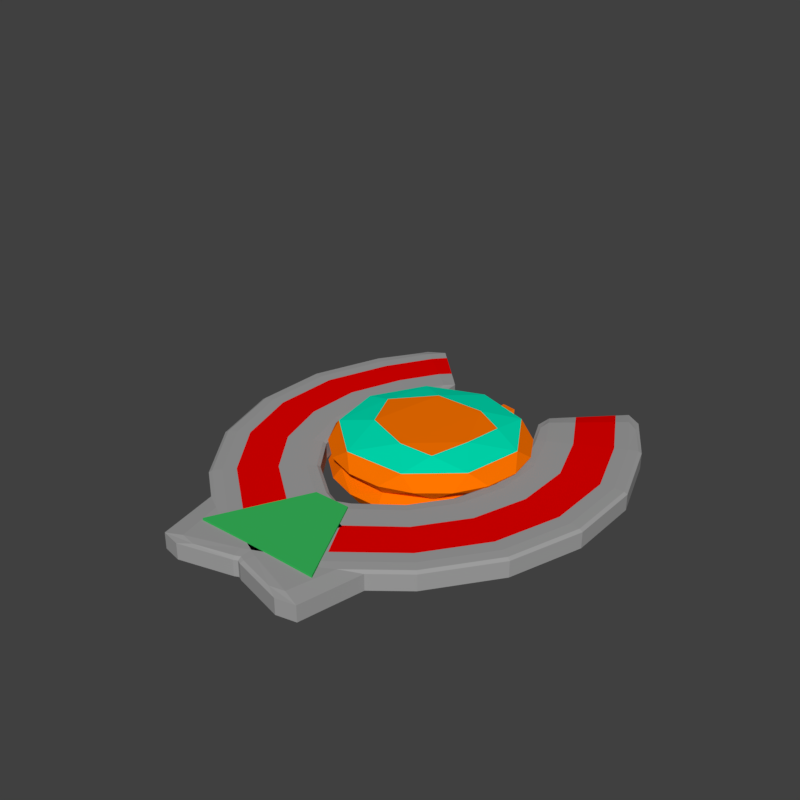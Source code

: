 # Source: Enemy3LV4.blend  (saved by Blender 2.79.0; exported with 4.5.12 LTS)
import bpy
from mathutils import Matrix  # noqa: F401  (used for matrix-valued properties, if any)

bpy.ops.wm.read_factory_settings(use_empty=True)
scene = bpy.context.scene
scene.name = 'Scene'

# ---- collections
col_collection_1 = bpy.data.collections.new('Collection 1'); scene.collection.children.link(col_collection_1)

# ---- materials (node trees are filled in below, after node groups)
mat_proteccion = bpy.data.materials.new('Proteccion')
mat_proteccion.alpha_threshold = 0.0
mat_proteccion.use_transparent_shadow = False
mat_proteccion.diffuse_color = (0.03951, 0.4869, 0.1062, 1.0)
mat_proteccion.roughness = 0.5
mat_central = bpy.data.materials.new('Central')
mat_central.alpha_threshold = 0.0
mat_central.use_transparent_shadow = False
mat_central.diffuse_color = (1.0, 0.1782, 0.0, 1.0)
mat_central.roughness = 0.5
mat_techo = bpy.data.materials.new('Techo')
mat_techo.alpha_threshold = 0.0
mat_techo.use_transparent_shadow = False
mat_techo.diffuse_color = (0.0, 0.8, 0.4863, 1.0)
mat_techo.roughness = 0.5
mat_ca_ones = bpy.data.materials.new('Cañones')
mat_ca_ones.alpha_threshold = 0.0
mat_ca_ones.use_transparent_shadow = False
mat_ca_ones.diffuse_color = (0.03506, 0.4575, 0.02491, 1.0)
mat_ca_ones.roughness = 0.5
mat_alasexterior = bpy.data.materials.new('AlasExterior')
mat_alasexterior.alpha_threshold = 0.0
mat_alasexterior.use_transparent_shadow = False
mat_alasexterior.diffuse_color = (0.3506, 0.3506, 0.3506, 1.0)
mat_alasexterior.roughness = 0.5
mat_alascolor = bpy.data.materials.new('AlasColor')
mat_alascolor.alpha_threshold = 0.0
mat_alascolor.use_transparent_shadow = False
mat_alascolor.diffuse_color = (0.8, 0.0, 0.0, 1.0)
mat_alascolor.roughness = 0.5

# ---- material node trees

# ---- world
world_world = bpy.data.worlds.new('World'); scene.world = world_world
world_world.color = (0.05088, 0.05088, 0.05088)
world_world.use_sun_shadow = False
world_world.sun_shadow_jitter_overblur = 0.0
world_world.cycles.sampling_method = 'MANUAL'

# ---- meshes
me_plane = bpy.data.meshes.new('Plane')
me_plane.from_pydata([(-0.6088, -0.4565, 5.96e-07), (0.576, -0.4565, 5.96e-07), (-0.1893, 0.3937, 0.0), (0.1565, 0.3937, 0.0), (-0.1893, 0.3937, 0.025), (-0.6088, -0.4565, 0.025), (0.576, -0.4565, 0.025), (0.1565, 0.3937, 0.025)], [], [(0, 2, 3, 1), (5, 6, 7, 4), (2, 0, 5, 4), (3, 2, 4, 7), (0, 1, 6, 5), (1, 3, 7, 6)])
me_plane.materials.append(mat_proteccion)
me_plane.use_remesh_preserve_volume = False
me_plane.use_remesh_preserve_attributes = False
me_plane.use_mirror_vertex_groups = False
me_plane.update()
me_cone = bpy.data.meshes.new('Cone')
me_cone.from_pydata([(-0.4724, -0.4118, -0.7691), (-0.4724, -0.4118, 0.7691), (3.353e-08, 0.903, -1.0), (-0.1005, 0.9869, -0.8967), (0.2419, 0.9617, -0.8935), (0.3089, 0.8486, -1.0), (0.5025, 0.8595, -0.8901), (0.6858, 0.6063, -1.0), (0.9374, 0.3354, -0.8901), (0.8893, 0.1568, -1.0), (0.8572, -0.312, -1.0), (0.9359, -0.3407, -0.8888), (0.7592, -0.6441, -0.8901), (0.5805, -0.6918, -1.0), (0.1584, -0.8983, -1.0), (-0.1782, -0.9795, -0.8901), (-0.4976, -0.8618, -0.8916), (-0.4594, -0.7957, -1.0), (-0.8572, -0.312, -1.0), (-0.9956, 0.005415, -0.8901), (-0.8679, 0.2908, -1.0), (-0.9337, 0.3456, -0.8901), (-0.5805, 0.6918, -1.0), (-0.7592, 0.6441, -0.8901), (-0.3089, 0.8486, -1.0), (-0.4931, 0.8649, -0.8901), (0.2508, 0.467, -0.6808), (0.5601, 0.3112, -0.6998), (-0.6375, 0.1124, -0.7009), (-0.2722, 0.4689, -0.6812), (0.058, -0.5277, -0.6808), (0.5208, -0.1111, -0.682), (-0.4279, -0.3315, -0.6814), (0.4038, -0.4976, -0.6998), (0.1019, 0.9867, -0.8966), (0.5678, 0.7103, -0.7591), (0.7661, 0.6358, -0.8901), (0.8986, 0.1597, -0.7597), (0.9951, 2.205e-07, -0.8916), (0.7858, -0.4515, -0.7584), (0.4931, -0.8649, -0.8901), (0.3312, -0.8469, -0.7591), (0.1675, -0.9814, -0.8901), (-0.311, -0.858, -0.7597), (-0.763, -0.6402, -0.8888), (-0.7843, -0.4528, -0.7577), (-0.9374, -0.3354, -0.8901), (-0.8994, 0.1379, -0.7597), (-0.5991, 0.6832, -0.7583), (-0.2412, 0.9618, -0.8935), (-0.0204, 0.9097, -0.7597), (3.353e-08, 0.903, -1.0), (0.1005, 0.9869, -1.103), (0.3405, 0.851, -0.9959), (0.4931, 0.8649, -1.11), (0.7592, 0.6441, -1.11), (0.8518, 0.3352, -0.9997), (0.9359, 0.3407, -1.111), (0.9951, 3.206e-07, -1.108), (0.8677, -0.2907, -0.9995), (0.7592, -0.6441, -1.11), (0.5805, -0.6918, -1.0), (0.4931, -0.8649, -1.11), (0.1584, -0.8984, -0.9997), (0.1675, -0.9814, -1.11), (-0.1728, -0.98, -1.108), (-0.4371, -0.8043, -0.9997), (-0.4931, -0.8649, -1.11), (-0.763, -0.6402, -1.111), (-0.9351, -0.3404, -1.108), (-0.782, -0.4515, -1.0), (-0.9956, -0.005417, -1.11), (-0.9122, -4.692e-07, -0.9996), (-0.7661, 0.6358, -1.11), (-0.7162, 0.5701, -0.9997), (-0.498, 0.8626, -1.111), (-0.2412, 0.9618, -1.107), (-0.3089, 0.8486, -1.0), (0.3242, 0.5615, -1.301), (-0.5203, -0.111, -1.318), (0.06404, 0.5314, -1.32), (0.6304, 0.1249, -1.3), (-0.4145, 0.3506, -1.319), (0.2227, -0.6059, -1.3), (0.4824, -0.2115, -1.32), (-0.2523, -0.4795, -1.319), (-0.09971, 0.9861, -1.102), (-0.1559, 0.8843, -1.24), (0.2412, 0.9618, -1.107), (0.3292, 0.8469, -1.242), (0.7858, 0.4515, -1.242), (0.8978, -0.0005511, -1.24), (0.9359, -0.3407, -1.111), (0.7839, -0.4547, -1.242), (0.3303, -0.8478, -1.24), (-0.1559, -0.8839, -1.24), (-0.584, -0.693, -1.242), (-0.8438, -0.3065, -1.24), (-0.8915, 0.1791, -1.241), (-0.9374, 0.3354, -1.11), (-0.5811, 0.6954, -1.242), (0.09405, 1.093, -0.9045), (8.047e-09, 1.013, -1.0), (-0.09405, 1.093, -0.9045), (0.3089, 0.9581, -1.0), (0.248, 1.066, -0.9045), (-0.248, 1.066, -0.9045), (-0.3089, 0.9581, -1.0), (-0.09405, 1.093, -1.096), (8.047e-09, 1.013, -1.0), (0.09405, 1.093, -1.096), (0.248, 1.066, -1.096), (0.3089, 0.9581, -1.0), (-0.3089, 0.9581, -1.0), (-0.248, 1.066, -1.096)], [], [(2, 3, 34), (4, 6, 5), (6, 36, 7), (36, 8, 7), (8, 38, 9), (38, 11, 10), (12, 10, 11), (12, 40, 13), (40, 42, 14), (15, 14, 42), (15, 16, 17), (16, 44, 17), (46, 18, 44), (19, 18, 46), (21, 20, 19), (23, 20, 21), (25, 22, 23), (49, 24, 25), (35, 6, 4, 50), (31, 27, 26), (33, 31, 30), (28, 32, 29), (3, 50, 34), (6, 35, 36), (8, 37, 38), (11, 39, 12), (40, 41, 42), (15, 43, 16), (44, 45, 46), (19, 47, 21), (23, 48, 25), (51, 52, 86), (88, 53, 54), (54, 53, 55), (55, 56, 57), (57, 56, 58), (58, 59, 92), (60, 92, 59), (60, 61, 62), (62, 63, 64), (65, 64, 63), (65, 66, 67), (67, 66, 68), (69, 68, 70), (71, 69, 72), (99, 71, 72), (73, 99, 74), (75, 73, 74), (76, 75, 77), (81, 84, 80, 78), (54, 89, 88), (57, 90, 55), (93, 92, 60), (94, 62, 64), (68, 96, 67), (99, 98, 71), (75, 100, 73), (6, 7, 5), (8, 9, 7), (12, 13, 10), (15, 17, 14), (19, 20, 18), (23, 22, 20), (25, 24, 22), (35, 26, 27), (37, 27, 31), (39, 31, 33), (41, 33, 30), (43, 30, 32), (56, 55, 53), (59, 58, 56), (61, 60, 59), (66, 65, 63), (70, 68, 66), (74, 99, 72), (77, 75, 74), (88, 89, 52), (90, 81, 78), (98, 82, 79), (77, 74, 72, 70, 66, 63, 61, 59, 56, 53, 51), (31, 26, 29, 32, 30), (37, 8, 36, 35), (37, 39, 11, 38), (41, 40, 12, 39), (43, 15, 42, 41), (43, 45, 44, 16), (47, 19, 46, 45), (48, 23, 21, 47), (50, 49, 25, 48), (80, 84, 85, 79, 82), (87, 86, 52, 89), (85, 84, 83), (89, 54, 55, 90), (57, 58, 91, 90), (91, 58, 92, 93), (60, 62, 94, 93), (64, 65, 95, 94), (95, 65, 67, 96), (68, 69, 97, 96), (97, 69, 71, 98), (98, 99, 73, 100), (75, 76, 87, 100), (113, 77, 51, 109), (102, 2, 34, 101), (38, 10, 9), (40, 14, 13), (44, 18, 17), (45, 32, 28, 47), (50, 4, 34), (50, 3, 49), (29, 26, 50), (35, 50, 26), (37, 35, 27), (39, 37, 31), (41, 39, 33), (43, 41, 30), (45, 43, 32), (28, 29, 48, 47), (107, 102, 2, 24), (29, 50, 48), (106, 49, 3, 103), (61, 63, 62), (70, 72, 69), (80, 87, 89, 78), (76, 86, 87), (84, 81, 91, 93), (89, 90, 78), (90, 91, 81), (83, 84, 93, 94), (95, 85, 83, 94), (79, 85, 96, 97), (95, 96, 85), (80, 82, 100, 87), (97, 98, 79), (98, 100, 82), (104, 102, 101, 105), (17, 18, 20, 22, 24, 2, 5, 7, 9, 10, 13, 14), (107, 106, 103, 102), (110, 109, 112, 111), (108, 114, 113, 109), (107, 24, 49, 106), (113, 114, 76, 77), (102, 103, 3, 2), (114, 108, 86, 76), (109, 51, 86, 108), (109, 110, 52, 51), (105, 101, 34, 4), (104, 105, 4, 5), (104, 5, 2, 102), (112, 109, 51, 53), (111, 88, 52, 110), (112, 53, 88, 111)])
me_cone.polygons.foreach_set('material_index', [0, 0, 0, 0, 0, 0, 0, 0, 0, 0, 0, 0, 0, 0, 0, 0, 0, 0, 0, 0, 0, 0, 0, 0, 0, 0, 0, 0, 0, 0, 0, 0, 0, 0, 0, 0, 0, 0, 0, 0, 0, 0, 0, 0, 0, 0, 0, 0, 0, 0, 0, 0, 0, 0, 0, 0, 0, 0, 0, 0, 0, 0, 0, 0, 1, 1, 1, 1, 1, 0, 0, 0, 0, 0, 0, 0, 0, 1, 1, 0, 0, 0, 0, 0, 0, 0, 0, 0, 0, 0, 0, 0, 0, 0, 0, 0, 0, 0, 0, 0, 0, 0, 0, 0, 0, 0, 0, 1, 0, 0, 1, 1, 1, 1, 1, 1, 1, 1, 0, 1, 0, 0, 0, 1, 0, 1, 1, 1, 1, 1, 1, 1, 1, 1, 1, 2, 0, 2, 2, 2, 0, 0, 0, 0, 0, 0, 0, 0, 0, 0, 0, 0])
me_cone.materials.append(mat_central)
me_cone.materials.append(mat_techo)
me_cone.materials.append(mat_ca_ones)
me_cone.use_remesh_preserve_volume = False
me_cone.use_remesh_preserve_attributes = False
me_cone.use_mirror_vertex_groups = False
me_cone.update()
me_cube_001 = bpy.data.meshes.new('Cube.001')
me_cube_001.from_pydata([(1.356, 1.233, 0.75), (2.155, 1.658, 0.75), (-0.0772, -0.003804, 0.75), (-1.728, 0.2685, 0.75), (-0.1559, 0.04595, -1.0), (-0.6284, 0.3444, 1.0), (-0.3134, 0.1454, 1.0), (2.838, 0.8565, 1.0), (1.898, 0.8853, 1.0), (-0.4709, 0.2449, -1.0), (2.368, 0.8709, -1.0), (3.309, 0.8421, -1.0), (-1.728, 0.2685, -0.25), (-1.524, 0.06166, -0.25), (-1.524, 0.06166, 0.75), (-0.0772, -0.003804, -0.25), (3.544, 0.8349, -0.25), (3.544, 0.8349, 0.75), (2.155, 1.658, -0.25), (1.448, 1.509, -0.25), (1.448, 1.509, 0.75), (1.356, 1.233, -0.25), (0.9476, 0.5918, -0.25), (0.9476, 0.5918, 0.75), (0.9476, 0.5918, 0.25), (-0.7072, 0.3942, 0.25), (-0.7072, 0.3942, 0.75), (0.9476, 0.5918, -0.75), (-0.7072, 0.3942, -0.75), (-0.7072, 0.3942, -0.25), (1.356, 1.233, -0.75), (1.663, 0.8924, -0.75), (1.663, 0.8924, -0.25), (1.448, 1.509, 0.25), (1.095, 1.434, 0.25), (1.095, 1.434, 0.75), (1.448, 1.509, -0.75), (1.095, 1.434, -0.75), (1.095, 1.434, -0.25), (2.155, 1.658, -0.75), (1.802, 1.584, -0.75), (1.802, 1.584, -0.25), (3.544, 0.8349, 0.25), (3.049, 1.419, 0.25), (3.049, 1.419, 0.75), (3.544, 0.8349, -0.75), (3.049, 1.419, -0.75), (3.049, 1.419, -0.25), (-0.0772, -0.003804, -0.75), (2.27, 0.3068, -0.75), (2.27, 0.3068, -0.25), (-1.524, 0.06166, 0.25), (-1.423, -0.04178, 0.25), (-1.423, -0.04178, 0.75), (-1.524, 0.06166, -0.75), (-1.423, -0.04178, -0.75), (-1.423, -0.04178, -0.25), (-1.728, 0.2685, -0.75), (-1.626, 0.1651, -0.75), (-1.626, 0.1651, -0.25), (2.838, 0.8565, -1.0), (2.414, 1.349, -1.0), (2.837, 1.396, -1.0), (1.898, 0.8853, -1.0), (1.568, 1.256, -1.0), (1.991, 1.303, -1.0), (-0.6284, 0.3444, -1.0), (1.113, 0.5562, -1.0), (1.443, 0.4849, -1.0), (2.368, 0.8709, 1.0), (1.991, 1.303, 1.0), (1.568, 1.256, 1.0), (3.309, 0.8421, 1.0), (2.837, 1.396, 1.0), (2.414, 1.349, 1.0), (-0.1559, 0.04595, 1.0), (2.105, 0.3424, 1.0), (1.774, 0.4137, 1.0), (-0.4709, 0.2449, 1.0), (1.443, 0.4849, 1.0), (1.113, 0.5562, 1.0), (-0.3134, 0.1454, -1.0), (1.774, 0.4137, -1.0), (2.105, 0.3424, -1.0), (-1.728, 0.2685, 0.25), (-1.626, 0.1651, 0.25), (-1.626, 0.1651, 0.75), (-0.0772, -0.003804, 0.25), (2.27, 0.3068, 0.25), (2.27, 0.3068, 0.75), (2.155, 1.658, 0.25), (1.802, 1.584, 0.25), (1.802, 1.584, 0.75), (1.356, 1.233, 0.25), (1.663, 0.8924, 0.25), (1.663, 0.8924, 0.75), (-0.6875, 0.3817, -0.9375), (-1.498, 0.3258, 0.75), (1.409, 1.239, 0.9375), (1.072, 1.365, -0.75), (1.213, 1.39, -0.9375), (2.326, 1.593, 0.9375), (2.467, 1.617, -0.75), (2.996, 1.413, -0.9375), (-0.09689, 0.008634, 0.9375), (-1.061, -0.05814, -0.75), (-1.106, -0.01985, -0.9375), (-1.453, 0.2875, 0.9375), (1.722, 0.8906, -0.9375), (-1.498, 0.3258, -0.25), (0.9889, 0.5829, 0.9375), (1.072, 1.365, 0.25), (1.955, 1.525, -0.9375), (1.584, 1.457, 0.9375), (2.467, 1.617, 0.25), (2.229, 0.3157, -0.9375), (3.485, 0.8367, 0.9375), (-1.061, -0.05814, 0.25), (-1.337, 0.1851, -0.9375), (-1.222, 0.0826, 0.9375), (-0.3922, 0.1952, 1.0), (2.603, 0.8637, 1.0), (2.903, 0.5717, 1.0), (2.054, 0.6615, 1.0), (-0.3922, 0.1952, -1.0), (2.603, 0.8637, -1.0), (1.63, 0.7064, -1.0), (2.478, 0.6166, -1.0), (-1.728, 0.2685, 5.215e-08), (-1.524, 0.06166, 0.0), (-1.575, 0.1134, -0.75), (-1.575, 0.1134, 0.25), (-0.0772, -0.003804, 1.49e-08), (3.544, 0.8349, 3.353e-08), (3.115, 0.5493, -0.75), (3.115, 0.5493, 0.25), (2.155, 1.658, -3.353e-08), (1.448, 1.509, 7.451e-09), (1.625, 1.546, -0.75), (1.625, 1.546, 0.25), (1.356, 1.233, 8.196e-08), (0.9476, 0.5918, -7.451e-08), (1.418, 0.7288, -0.75), (1.418, 0.7288, 0.25), (0.9889, 0.5829, -0.9375), (-1.498, 0.3258, 0.25), (1.722, 0.8906, 0.9375), (1.072, 1.365, -0.25), (1.584, 1.457, -0.9375), (1.955, 1.525, 0.9375), (2.467, 1.617, -0.25), (3.485, 0.8367, -0.9375), (2.229, 0.3157, 0.9375), (-1.061, -0.05814, -0.25), (-1.222, 0.0826, -0.9375), (-1.337, 0.1851, 0.9375), (1.409, 1.239, -0.9375), (-1.498, 0.3258, -0.75), (-0.6875, 0.3817, 0.9375), (1.072, 1.365, 0.75), (2.326, 1.593, -0.9375), (1.213, 1.39, 0.9375), (2.467, 1.617, 0.75), (-0.09689, 0.008634, -0.9375), (2.996, 1.413, 0.9375), (-1.061, -0.05814, 0.75), (-1.453, 0.2875, -0.9375), (-1.106, -0.01985, 0.9375), (1.609, 0.4493, 1.0), (2.203, 1.326, 1.0), (2.478, 0.6166, 1.0), (1.63, 0.7064, 1.0), (1.609, 0.4493, -1.0), (2.203, 1.326, -1.0), (2.054, 0.6615, -1.0), (2.903, 0.5717, -1.0), (-1.626, 0.1651, 0.0), (-1.423, -0.04178, 2.235e-08), (-1.575, 0.1134, -0.25), (-1.575, 0.1134, 0.75), (2.27, 0.3068, -3.725e-08), (3.049, 1.419, 5.96e-08), (3.115, 0.5493, -0.25), (3.115, 0.5493, 0.75), (1.802, 1.584, -2.98e-08), (1.095, 1.434, 7.451e-09), (1.625, 1.546, -0.25), (1.625, 1.546, 0.75), (1.663, 0.8924, 5.588e-08), (-0.7072, 0.3942, 1.118e-08), (1.418, 0.7288, -0.25), (1.418, 0.7288, 0.75), (0.9476, 0.5918, 0.5), (-0.7072, 0.3942, 0.5), (0.2423, 0.4806, 0.25), (0.2423, 0.4806, 0.75), (0.9476, 0.5918, -0.5), (-0.7072, 0.3942, -0.5), (0.2423, 0.4806, -0.75), (0.2423, 0.4806, -0.25), (1.356, 1.233, -0.5), (1.663, 0.8924, -0.5), (1.652, 1.066, -0.75), (1.652, 1.066, -0.25), (1.448, 1.509, 0.5), (1.095, 1.434, 0.5), (1.271, 1.472, 0.25), (1.271, 1.472, 0.75), (1.448, 1.509, -0.5), (1.095, 1.434, -0.5), (1.271, 1.472, -0.75), (1.271, 1.472, -0.25), (2.155, 1.658, -0.5), (1.802, 1.584, -0.5), (1.979, 1.621, -0.75), (1.979, 1.621, -0.25), (3.544, 0.8349, 0.5), (3.049, 1.419, 0.5), (3.531, 1.134, 0.25), (3.531, 1.134, 0.75), (3.544, 0.8349, -0.5), (3.049, 1.419, -0.5), (3.531, 1.134, -0.75), (3.531, 1.134, -0.25), (-0.0772, -0.003804, -0.5), (2.27, 0.3068, -0.5), (1.157, 0.1187, -0.75), (1.157, 0.1187, -0.25), (-1.524, 0.06166, 0.5), (-1.423, -0.04178, 0.5), (-1.474, 0.009938, 0.25), (-1.474, 0.009938, 0.75), (-1.524, 0.06166, -0.5), (-1.423, -0.04178, -0.5), (-1.474, 0.009938, -0.75), (-1.474, 0.009938, -0.25), (-1.728, 0.2685, -0.5), (-1.626, 0.1651, -0.5), (-1.677, 0.2168, -0.75), (-1.677, 0.2168, -0.25), (3.074, 0.8493, -1.0), (2.626, 1.372, -1.0), (2.826, 1.109, -1.0), (3.296, 1.126, -1.0), (2.133, 0.8781, -1.0), (1.78, 1.28, -1.0), (1.887, 1.075, -1.0), (2.357, 1.092, -1.0), (-0.5497, 0.2947, -1.0), (1.278, 0.5206, -1.0), (0.3567, 0.4353, -1.0), (0.5853, 0.3449, -1.0), (2.133, 0.8781, 1.0), (1.78, 1.28, 1.0), (2.357, 1.092, 1.0), (1.887, 1.075, 1.0), (3.074, 0.8493, 1.0), (2.626, 1.372, 1.0), (3.296, 1.126, 1.0), (2.826, 1.109, 1.0), (-0.2347, 0.09569, 1.0), (1.939, 0.3781, 1.0), (1.043, 0.1639, 1.0), (0.8139, 0.2544, 1.0), (-0.5497, 0.2947, 1.0), (1.278, 0.5206, 1.0), (0.5853, 0.3449, 1.0), (0.3567, 0.4353, 1.0), (-0.2347, 0.09569, -1.0), (1.939, 0.3781, -1.0), (0.8139, 0.2544, -1.0), (1.043, 0.1639, -1.0), (-1.728, 0.2685, 0.5), (-1.626, 0.1651, 0.5), (-1.677, 0.2168, 0.25), (-1.677, 0.2168, 0.75), (-0.0772, -0.003804, 0.5), (2.27, 0.3068, 0.5), (1.157, 0.1187, 0.25), (1.157, 0.1187, 0.75), (2.155, 1.658, 0.5), (1.802, 1.584, 0.5), (1.979, 1.621, 0.25), (1.979, 1.621, 0.75), (1.356, 1.233, 0.5), (1.663, 0.8924, 0.5), (1.652, 1.066, 0.25), (1.652, 1.066, 0.75), (-1.277, 0.3303, -0.8889), (-1.277, 0.3303, 0.8889), (1.195, 1.339, -0.8889), (1.195, 1.339, 0.8889), (-0.8221, -0.03087, -0.8889), (-0.8221, -0.03087, 0.8889), (2.568, 1.558, -0.8889), (2.568, 1.558, 0.8889), (1.471, 0.7232, -0.9375), (-1.498, 0.3258, 6.24e-08), (1.471, 0.7232, 0.9375), (1.072, 1.365, 1.816e-08), (1.769, 1.491, -0.9375), (1.769, 1.491, 0.9375), (2.467, 1.617, -1.863e-09), (3.062, 0.5549, -0.9375), (3.062, 0.5549, 0.9375), (-1.061, -0.05814, 3.679e-08), (-1.28, 0.1338, -0.9375), (-1.28, 0.1338, 0.9375), (2.266, 0.639, 1.0), (2.266, 0.639, -1.0), (-1.575, 0.1134, 0.0), (3.115, 0.5493, -2.608e-08), (1.625, 1.546, -1.304e-08), (1.418, 0.7288, -4.284e-08), (0.2709, 0.4693, -0.9375), (-1.498, 0.3258, 0.5), (1.711, 1.068, 0.9375), (1.072, 1.365, -0.5), (1.398, 1.424, -0.9375), (2.14, 1.559, 0.9375), (2.467, 1.617, -0.5), (3.472, 1.132, -0.9375), (1.128, 0.13, 0.9375), (-1.061, -0.05814, -0.5), (-1.164, 0.03138, -0.9375), (-1.395, 0.2363, 0.9375), (1.711, 1.068, -0.9375), (-1.498, 0.3258, -0.5), (0.2709, 0.4693, 0.9375), (1.072, 1.365, 0.5), (2.14, 1.559, -0.9375), (1.398, 1.424, 0.9375), (2.467, 1.617, 0.5), (1.128, 0.13, -0.9375), (3.472, 1.132, 0.9375), (-1.061, -0.05814, 0.5), (-1.395, 0.2363, -0.9375), (-1.164, 0.03138, 0.9375), (0.6996, 0.2996, 1.0), (2.592, 1.1, 1.0), (2.69, 0.5942, 1.0), (1.842, 0.6839, 1.0), (0.6996, 0.2996, -1.0), (2.592, 1.1, -1.0), (1.842, 0.6839, -1.0), (2.69, 0.5942, -1.0), (-1.677, 0.2168, 2.235e-08), (-1.474, 0.009938, 1.49e-08), (-1.575, 0.1134, -0.5), (-1.575, 0.1134, 0.5), (1.157, 0.1187, -2.235e-08), (3.531, 1.134, 8.196e-08), (3.115, 0.5493, -0.5), (3.115, 0.5493, 0.5), (1.979, 1.621, -3.446e-08), (1.271, 1.472, 1.676e-08), (1.625, 1.546, -0.5), (1.625, 1.546, 0.5), (1.652, 1.066, 1.229e-07), (0.2423, 0.4806, -5.495e-08), (1.418, 0.7288, -0.5), (1.418, 0.7288, 0.5), (0.2423, 0.4806, 0.5), (0.2423, 0.4806, -0.5), (1.652, 1.066, -0.5), (1.271, 1.472, 0.5), (1.271, 1.472, -0.5), (1.979, 1.621, -0.5), (3.531, 1.134, 0.5), (3.531, 1.134, -0.5), (1.157, 0.1187, -0.5), (-1.474, 0.009938, 0.5), (-1.474, 0.009938, -0.5), (-1.677, 0.2168, -0.5), (3.061, 1.117, -1.0), (2.122, 1.083, -1.0), (0.471, 0.3901, -1.0), (2.122, 1.083, 1.0), (3.061, 1.117, 1.0), (0.9282, 0.2092, 1.0), (0.471, 0.3901, 1.0), (0.9282, 0.2092, -1.0), (-1.677, 0.2168, 0.5), (1.157, 0.1187, 0.5), (1.979, 1.621, 0.5), (1.652, 1.066, 0.5), (-1.356, 1.233, 0.75), (-2.155, 1.658, 0.75), (0.0772, -0.003804, 0.75), (1.728, 0.2685, 0.75), (0.1559, 0.04595, -1.0), (0.6284, 0.3444, 1.0), (0.3134, 0.1454, 1.0), (-2.838, 0.8565, 1.0), (-1.898, 0.8853, 1.0), (0.4709, 0.2449, -1.0), (-2.368, 0.8709, -1.0), (-3.309, 0.8421, -1.0), (1.728, 0.2685, -0.25), (1.524, 0.06166, -0.25), (1.524, 0.06166, 0.75), (0.0772, -0.003804, -0.25), (-3.544, 0.8349, -0.25), (-3.544, 0.8349, 0.75), (-2.155, 1.658, -0.25), (-1.448, 1.509, -0.25), (-1.448, 1.509, 0.75), (-1.356, 1.233, -0.25), (-0.9476, 0.5918, -0.25), (-0.9476, 0.5918, 0.75), (-0.9476, 0.5918, 0.25), (0.7072, 0.3942, 0.25), (0.7072, 0.3942, 0.75), (-0.9476, 0.5918, -0.75), (0.7072, 0.3942, -0.75), (0.7072, 0.3942, -0.25), (-1.356, 1.233, -0.75), (-1.663, 0.8924, -0.75), (-1.663, 0.8924, -0.25), (-1.448, 1.509, 0.25), (-1.095, 1.434, 0.25), (-1.095, 1.434, 0.75), (-1.448, 1.509, -0.75), (-1.095, 1.434, -0.75), (-1.095, 1.434, -0.25), (-2.155, 1.658, -0.75), (-1.802, 1.584, -0.75), (-1.802, 1.584, -0.25), (-3.544, 0.8349, 0.25), (-3.049, 1.419, 0.25), (-3.049, 1.419, 0.75), (-3.544, 0.8349, -0.75), (-3.049, 1.419, -0.75), (-3.049, 1.419, -0.25), (0.0772, -0.003804, -0.75), (-2.27, 0.3068, -0.75), (-2.27, 0.3068, -0.25), (1.524, 0.06166, 0.25), (1.423, -0.04178, 0.25), (1.423, -0.04178, 0.75), (1.524, 0.06166, -0.75), (1.423, -0.04178, -0.75), (1.423, -0.04178, -0.25), (1.728, 0.2685, -0.75), (1.626, 0.1651, -0.75), (1.626, 0.1651, -0.25), (-2.838, 0.8565, -1.0), (-2.414, 1.349, -1.0), (-2.837, 1.396, -1.0), (-1.898, 0.8853, -1.0), (-1.568, 1.256, -1.0), (-1.991, 1.303, -1.0), (0.6284, 0.3444, -1.0), (-1.113, 0.5562, -1.0), (-1.443, 0.4849, -1.0), (-2.368, 0.8709, 1.0), (-1.991, 1.303, 1.0), (-1.568, 1.256, 1.0), (-3.309, 0.8421, 1.0), (-2.837, 1.396, 1.0), (-2.414, 1.349, 1.0), (0.1559, 0.04595, 1.0), (-2.105, 0.3424, 1.0), (-1.774, 0.4137, 1.0), (0.4709, 0.2449, 1.0), (-1.443, 0.4849, 1.0), (-1.113, 0.5562, 1.0), (0.3134, 0.1454, -1.0), (-1.774, 0.4137, -1.0), (-2.105, 0.3424, -1.0), (1.728, 0.2685, 0.25), (1.626, 0.1651, 0.25), (1.626, 0.1651, 0.75), (0.0772, -0.003804, 0.25), (-2.27, 0.3068, 0.25), (-2.27, 0.3068, 0.75), (-2.155, 1.658, 0.25), (-1.802, 1.584, 0.25), (-1.802, 1.584, 0.75), (-1.356, 1.233, 0.25), (-1.663, 0.8924, 0.25), (-1.663, 0.8924, 0.75), (0.6875, 0.3817, -0.9375), (1.498, 0.3258, 0.75), (-1.409, 1.239, 0.9375), (-1.072, 1.365, -0.75), (-1.213, 1.39, -0.9375), (-2.326, 1.593, 0.9375), (-2.467, 1.617, -0.75), (-2.996, 1.413, -0.9375), (0.09689, 0.008634, 0.9375), (1.061, -0.05814, -0.75), (1.106, -0.01985, -0.9375), (1.453, 0.2875, 0.9375), (-1.722, 0.8906, -0.9375), (1.498, 0.3258, -0.25), (-0.9889, 0.5829, 0.9375), (-1.072, 1.365, 0.25), (-1.955, 1.525, -0.9375), (-1.584, 1.457, 0.9375), (-2.467, 1.617, 0.25), (-2.229, 0.3157, -0.9375), (-3.485, 0.8367, 0.9375), (1.061, -0.05814, 0.25), (1.337, 0.1851, -0.9375), (1.222, 0.0826, 0.9375), (0.3922, 0.1952, 1.0), (-2.603, 0.8637, 1.0), (-2.903, 0.5717, 1.0), (-2.054, 0.6615, 1.0), (0.3922, 0.1952, -1.0), (-2.603, 0.8637, -1.0), (-1.63, 0.7064, -1.0), (-2.478, 0.6166, -1.0), (1.728, 0.2685, 5.215e-08), (1.524, 0.06166, 0.0), (1.575, 0.1134, -0.75), (1.575, 0.1134, 0.25), (0.0772, -0.003804, 1.49e-08), (-3.544, 0.8349, 3.353e-08), (-3.115, 0.5493, -0.75), (-3.115, 0.5493, 0.25), (-2.155, 1.658, -3.353e-08), (-1.448, 1.509, 7.451e-09), (-1.625, 1.546, -0.75), (-1.625, 1.546, 0.25), (-1.356, 1.233, 8.196e-08), (-0.9476, 0.5918, -7.451e-08), (-1.418, 0.7288, -0.75), (-1.418, 0.7288, 0.25), (-0.9889, 0.5829, -0.9375), (1.498, 0.3258, 0.25), (-1.722, 0.8906, 0.9375), (-1.072, 1.365, -0.25), (-1.584, 1.457, -0.9375), (-1.955, 1.525, 0.9375), (-2.467, 1.617, -0.25), (-3.485, 0.8367, -0.9375), (-2.229, 0.3157, 0.9375), (1.061, -0.05814, -0.25), (1.222, 0.0826, -0.9375), (1.337, 0.1851, 0.9375), (-1.409, 1.239, -0.9375), (1.498, 0.3258, -0.75), (0.6875, 0.3817, 0.9375), (-1.072, 1.365, 0.75), (-2.326, 1.593, -0.9375), (-1.213, 1.39, 0.9375), (-2.467, 1.617, 0.75), (0.09689, 0.008634, -0.9375), (-2.996, 1.413, 0.9375), (1.061, -0.05814, 0.75), (1.453, 0.2875, -0.9375), (1.106, -0.01985, 0.9375), (-1.609, 0.4493, 1.0), (-2.203, 1.326, 1.0), (-2.478, 0.6166, 1.0), (-1.63, 0.7064, 1.0), (-1.609, 0.4493, -1.0), (-2.203, 1.326, -1.0), (-2.054, 0.6615, -1.0), (-2.903, 0.5717, -1.0), (1.626, 0.1651, 0.0), (1.423, -0.04178, 2.235e-08), (1.575, 0.1134, -0.25), (1.575, 0.1134, 0.75), (-2.27, 0.3068, -3.725e-08), (-3.049, 1.419, 5.96e-08), (-3.115, 0.5493, -0.25), (-3.115, 0.5493, 0.75), (-1.802, 1.584, -2.98e-08), (-1.095, 1.434, 7.451e-09), (-1.625, 1.546, -0.25), (-1.625, 1.546, 0.75), (-1.663, 0.8924, 5.588e-08), (0.7072, 0.3942, 1.118e-08), (-1.418, 0.7288, -0.25), (-1.418, 0.7288, 0.75), (-0.9476, 0.5918, 0.5), (0.7072, 0.3942, 0.5), (-0.2423, 0.4806, 0.25), (-0.2423, 0.4806, 0.75), (-0.9476, 0.5918, -0.5), (0.7072, 0.3942, -0.5), (-0.2423, 0.4806, -0.75), (-0.2423, 0.4806, -0.25), (-1.356, 1.233, -0.5), (-1.663, 0.8924, -0.5), (-1.652, 1.066, -0.75), (-1.652, 1.066, -0.25), (-1.448, 1.509, 0.5), (-1.095, 1.434, 0.5), (-1.271, 1.472, 0.25), (-1.271, 1.472, 0.75), (-1.448, 1.509, -0.5), (-1.095, 1.434, -0.5), (-1.271, 1.472, -0.75), (-1.271, 1.472, -0.25), (-2.155, 1.658, -0.5), (-1.802, 1.584, -0.5), (-1.979, 1.621, -0.75), (-1.979, 1.621, -0.25), (-3.544, 0.8349, 0.5), (-3.049, 1.419, 0.5), (-3.531, 1.134, 0.25), (-3.531, 1.134, 0.75), (-3.544, 0.8349, -0.5), (-3.049, 1.419, -0.5), (-3.531, 1.134, -0.75), (-3.531, 1.134, -0.25), (0.0772, -0.003804, -0.5), (-2.27, 0.3068, -0.5), (-1.157, 0.1187, -0.75), (-1.157, 0.1187, -0.25), (1.524, 0.06166, 0.5), (1.423, -0.04178, 0.5), (1.474, 0.009938, 0.25), (1.474, 0.009938, 0.75), (1.524, 0.06166, -0.5), (1.423, -0.04178, -0.5), (1.474, 0.009938, -0.75), (1.474, 0.009938, -0.25), (1.728, 0.2685, -0.5), (1.626, 0.1651, -0.5), (1.677, 0.2168, -0.75), (1.677, 0.2168, -0.25), (-3.074, 0.8493, -1.0), (-2.626, 1.372, -1.0), (-2.826, 1.109, -1.0), (-3.296, 1.126, -1.0), (-2.133, 0.8781, -1.0), (-1.78, 1.28, -1.0), (-1.887, 1.075, -1.0), (-2.357, 1.092, -1.0), (0.5497, 0.2947, -1.0), (-1.278, 0.5206, -1.0), (-0.3567, 0.4353, -1.0), (-0.5853, 0.3449, -1.0), (-2.133, 0.8781, 1.0), (-1.78, 1.28, 1.0), (-2.357, 1.092, 1.0), (-1.887, 1.075, 1.0), (-3.074, 0.8493, 1.0), (-2.626, 1.372, 1.0), (-3.296, 1.126, 1.0), (-2.826, 1.109, 1.0), (0.2347, 0.09569, 1.0), (-1.939, 0.3781, 1.0), (-1.043, 0.1639, 1.0), (-0.8139, 0.2544, 1.0), (0.5497, 0.2947, 1.0), (-1.278, 0.5206, 1.0), (-0.5853, 0.3449, 1.0), (-0.3567, 0.4353, 1.0), (0.2347, 0.09569, -1.0), (-1.939, 0.3781, -1.0), (-0.8139, 0.2544, -1.0), (-1.043, 0.1639, -1.0), (1.728, 0.2685, 0.5), (1.626, 0.1651, 0.5), (1.677, 0.2168, 0.25), (1.677, 0.2168, 0.75), (0.0772, -0.003804, 0.5), (-2.27, 0.3068, 0.5), (-1.157, 0.1187, 0.25), (-1.157, 0.1187, 0.75), (-2.155, 1.658, 0.5), (-1.802, 1.584, 0.5), (-1.979, 1.621, 0.25), (-1.979, 1.621, 0.75), (-1.356, 1.233, 0.5), (-1.663, 0.8924, 0.5), (-1.652, 1.066, 0.25), (-1.652, 1.066, 0.75), (1.277, 0.3303, -0.8889), (1.277, 0.3303, 0.8889), (-1.195, 1.339, -0.8889), (-1.195, 1.339, 0.8889), (0.8221, -0.03087, -0.8889), (0.8221, -0.03087, 0.8889), (-2.568, 1.558, -0.8889), (-2.568, 1.558, 0.8889), (-1.471, 0.7232, -0.9375), (1.498, 0.3258, 6.24e-08), (-1.471, 0.7232, 0.9375), (-1.072, 1.365, 1.816e-08), (-1.769, 1.491, -0.9375), (-1.769, 1.491, 0.9375), (-2.467, 1.617, -1.863e-09), (-3.062, 0.5549, -0.9375), (-3.062, 0.5549, 0.9375), (1.061, -0.05814, 3.679e-08), (1.28, 0.1338, -0.9375), (1.28, 0.1338, 0.9375), (-2.266, 0.639, 1.0), (-2.266, 0.639, -1.0), (1.575, 0.1134, 0.0), (-3.115, 0.5493, -2.608e-08), (-1.625, 1.546, -1.304e-08), (-1.418, 0.7288, -4.284e-08), (-0.2709, 0.4693, -0.9375), (1.498, 0.3258, 0.5), (-1.711, 1.068, 0.9375), (-1.072, 1.365, -0.5), (-1.398, 1.424, -0.9375), (-2.14, 1.559, 0.9375), (-2.467, 1.617, -0.5), (-3.472, 1.132, -0.9375), (-1.128, 0.13, 0.9375), (1.061, -0.05814, -0.5), (1.164, 0.03138, -0.9375), (1.395, 0.2363, 0.9375), (-1.711, 1.068, -0.9375), (1.498, 0.3258, -0.5), (-0.2709, 0.4693, 0.9375), (-1.072, 1.365, 0.5), (-2.14, 1.559, -0.9375), (-1.398, 1.424, 0.9375), (-2.467, 1.617, 0.5), (-1.128, 0.13, -0.9375), (-3.472, 1.132, 0.9375), (1.061, -0.05814, 0.5), (1.395, 0.2363, -0.9375), (1.164, 0.03138, 0.9375), (-0.6996, 0.2996, 1.0), (-2.592, 1.1, 1.0), (-2.69, 0.5942, 1.0), (-1.842, 0.6839, 1.0), (-0.6996, 0.2996, -1.0), (-2.592, 1.1, -1.0), (-1.842, 0.6839, -1.0), (-2.69, 0.5942, -1.0), (1.677, 0.2168, 2.235e-08), (1.474, 0.009938, 1.49e-08), (1.575, 0.1134, -0.5), (1.575, 0.1134, 0.5), (-1.157, 0.1187, -2.235e-08), (-3.531, 1.134, 8.196e-08), (-3.115, 0.5493, -0.5), (-3.115, 0.5493, 0.5), (-1.979, 1.621, -3.446e-08), (-1.271, 1.472, 1.676e-08), (-1.625, 1.546, -0.5), (-1.625, 1.546, 0.5), (-1.652, 1.066, 1.229e-07), (-0.2423, 0.4806, -5.495e-08), (-1.418, 0.7288, -0.5), (-1.418, 0.7288, 0.5), (-0.2423, 0.4806, 0.5), (-0.2423, 0.4806, -0.5), (-1.652, 1.066, -0.5), (-1.271, 1.472, 0.5), (-1.271, 1.472, -0.5), (-1.979, 1.621, -0.5), (-3.531, 1.134, 0.5), (-3.531, 1.134, -0.5), (-1.157, 0.1187, -0.5), (1.474, 0.009938, 0.5), (1.474, 0.009938, -0.5), (1.677, 0.2168, -0.5), (-3.061, 1.117, -1.0), (-2.122, 1.083, -1.0), (-0.471, 0.3901, -1.0), (-2.122, 1.083, 1.0), (-3.061, 1.117, 1.0), (-0.9282, 0.2092, 1.0), (-0.471, 0.3901, 1.0), (-0.9282, 0.2092, -1.0), (1.677, 0.2168, 0.5), (-1.157, 0.1187, 0.5), (-1.979, 1.621, 0.5), (-1.652, 1.066, 0.5)], [], [(0, 284, 385, 287), (0, 287, 316, 98), (0, 98, 291, 159), (0, 159, 329, 284), (1, 280, 384, 283), (1, 283, 319, 101), (1, 101, 295, 162), (1, 162, 332, 280), (2, 276, 383, 279), (2, 279, 322, 104), (2, 104, 293, 165), (2, 165, 335, 276), (3, 272, 382, 275), (3, 275, 325, 107), (3, 107, 289, 97), (3, 97, 315, 272), (4, 268, 381, 271), (4, 271, 333, 163), (4, 163, 292, 106), (4, 106, 324, 268), (5, 264, 380, 267), (5, 267, 328, 158), (5, 158, 289, 107), (5, 107, 325, 264), (6, 260, 379, 263), (6, 263, 338, 120), (6, 120, 307, 119), (6, 119, 337, 260), (7, 256, 378, 259), (7, 259, 339, 121), (7, 121, 308, 170), (7, 170, 340, 256), (8, 252, 377, 255), (8, 255, 316, 146), (8, 146, 298, 171), (8, 171, 341, 252), (9, 248, 376, 251), (9, 251, 342, 124), (9, 124, 306, 118), (9, 118, 336, 248), (10, 244, 375, 247), (10, 247, 343, 125), (10, 125, 309, 174), (10, 174, 344, 244), (11, 240, 374, 243), (11, 243, 321, 151), (11, 151, 303, 175), (11, 175, 345, 240), (12, 236, 373, 239), (12, 239, 346, 128), (12, 128, 297, 109), (12, 109, 327, 236), (13, 232, 372, 235), (13, 235, 347, 129), (13, 129, 310, 178), (13, 178, 348, 232), (14, 228, 371, 231), (14, 231, 337, 119), (14, 119, 307, 179), (14, 179, 349, 228), (15, 224, 370, 227), (15, 227, 350, 132), (15, 132, 305, 153), (15, 153, 323, 224), (16, 220, 369, 223), (16, 223, 351, 133), (16, 133, 311, 182), (16, 182, 352, 220), (17, 216, 368, 219), (17, 219, 334, 116), (17, 116, 304, 183), (17, 183, 353, 216), (18, 212, 367, 215), (18, 215, 354, 136), (18, 136, 302, 150), (18, 150, 320, 212), (19, 208, 366, 211), (19, 211, 355, 137), (19, 137, 312, 186), (19, 186, 356, 208), (20, 204, 365, 207), (20, 207, 331, 113), (20, 113, 301, 187), (20, 187, 357, 204), (21, 200, 364, 203), (21, 203, 358, 140), (21, 140, 299, 147), (21, 147, 317, 200), (22, 196, 363, 199), (22, 199, 359, 141), (22, 141, 313, 190), (22, 190, 360, 196), (23, 192, 362, 195), (23, 195, 328, 110), (23, 110, 298, 191), (23, 191, 361, 192), (24, 141, 359, 194), (24, 194, 362, 192), (24, 192, 361, 143), (24, 143, 313, 141), (25, 189, 297, 145), (25, 145, 315, 193), (25, 193, 362, 194), (25, 194, 359, 189), (26, 193, 315, 97), (26, 97, 289, 158), (26, 158, 328, 195), (26, 195, 362, 193), (27, 144, 314, 198), (27, 198, 363, 196), (27, 196, 360, 142), (27, 142, 296, 144), (28, 96, 288, 157), (28, 157, 327, 197), (28, 197, 363, 198), (28, 198, 314, 96), (29, 197, 327, 109), (29, 109, 297, 189), (29, 189, 359, 199), (29, 199, 363, 197), (30, 156, 326, 202), (30, 202, 364, 200), (30, 200, 317, 99), (30, 99, 290, 156), (31, 108, 296, 142), (31, 142, 360, 201), (31, 201, 364, 202), (31, 202, 326, 108), (32, 201, 360, 190), (32, 190, 313, 188), (32, 188, 358, 203), (32, 203, 364, 201), (33, 137, 355, 206), (33, 206, 365, 204), (33, 204, 357, 139), (33, 139, 312, 137), (34, 185, 299, 111), (34, 111, 329, 205), (34, 205, 365, 206), (34, 206, 355, 185), (35, 205, 329, 159), (35, 159, 291, 161), (35, 161, 331, 207), (35, 207, 365, 205), (36, 148, 318, 210), (36, 210, 366, 208), (36, 208, 356, 138), (36, 138, 300, 148), (37, 100, 290, 99), (37, 99, 317, 209), (37, 209, 366, 210), (37, 210, 318, 100), (38, 209, 317, 147), (38, 147, 299, 185), (38, 185, 355, 211), (38, 211, 366, 209), (39, 160, 330, 214), (39, 214, 367, 212), (39, 212, 320, 102), (39, 102, 294, 160), (40, 112, 300, 138), (40, 138, 356, 213), (40, 213, 367, 214), (40, 214, 330, 112), (41, 213, 356, 186), (41, 186, 312, 184), (41, 184, 354, 215), (41, 215, 367, 213), (42, 133, 351, 218), (42, 218, 368, 216), (42, 216, 353, 135), (42, 135, 311, 133), (43, 181, 302, 114), (43, 114, 332, 217), (43, 217, 368, 218), (43, 218, 351, 181), (44, 217, 332, 162), (44, 162, 295, 164), (44, 164, 334, 219), (44, 219, 368, 217), (45, 151, 321, 222), (45, 222, 369, 220), (45, 220, 352, 134), (45, 134, 303, 151), (46, 103, 294, 102), (46, 102, 320, 221), (46, 221, 369, 222), (46, 222, 321, 103), (47, 221, 320, 150), (47, 150, 302, 181), (47, 181, 351, 223), (47, 223, 369, 221), (48, 163, 333, 226), (48, 226, 370, 224), (48, 224, 323, 105), (48, 105, 292, 163), (49, 115, 303, 134), (49, 134, 352, 225), (49, 225, 370, 226), (49, 226, 333, 115), (50, 225, 352, 182), (50, 182, 311, 180), (50, 180, 350, 227), (50, 227, 370, 225), (51, 129, 347, 230), (51, 230, 371, 228), (51, 228, 349, 131), (51, 131, 310, 129), (52, 177, 305, 117), (52, 117, 335, 229), (52, 229, 371, 230), (52, 230, 347, 177), (53, 229, 335, 165), (53, 165, 293, 167), (53, 167, 337, 231), (53, 231, 371, 229), (54, 154, 324, 234), (54, 234, 372, 232), (54, 232, 348, 130), (54, 130, 306, 154), (55, 106, 292, 105), (55, 105, 323, 233), (55, 233, 372, 234), (55, 234, 324, 106), (56, 233, 323, 153), (56, 153, 305, 177), (56, 177, 347, 235), (56, 235, 372, 233), (57, 166, 336, 238), (57, 238, 373, 236), (57, 236, 327, 157), (57, 157, 288, 166), (58, 118, 306, 130), (58, 130, 348, 237), (58, 237, 373, 238), (58, 238, 336, 118), (59, 237, 348, 178), (59, 178, 310, 176), (59, 176, 346, 239), (59, 239, 373, 237), (60, 125, 343, 242), (60, 242, 374, 240), (60, 240, 345, 127), (60, 127, 309, 125), (61, 173, 300, 112), (61, 112, 330, 241), (61, 241, 374, 242), (61, 242, 343, 173), (62, 241, 330, 160), (62, 160, 294, 103), (62, 103, 321, 243), (62, 243, 374, 241), (63, 108, 326, 246), (63, 246, 375, 244), (63, 244, 344, 126), (63, 126, 296, 108), (64, 156, 290, 100), (64, 100, 318, 245), (64, 245, 375, 246), (64, 246, 326, 156), (65, 245, 318, 148), (65, 148, 300, 173), (65, 173, 343, 247), (65, 247, 375, 245), (66, 96, 314, 250), (66, 250, 376, 248), (66, 248, 336, 166), (66, 166, 288, 96), (67, 144, 296, 126), (67, 126, 344, 249), (67, 249, 376, 250), (67, 250, 314, 144), (68, 249, 344, 174), (68, 174, 309, 172), (68, 172, 342, 251), (68, 251, 376, 249), (69, 121, 339, 254), (69, 254, 377, 252), (69, 252, 341, 123), (69, 123, 308, 121), (70, 169, 301, 113), (70, 113, 331, 253), (70, 253, 377, 254), (70, 254, 339, 169), (71, 253, 331, 161), (71, 161, 291, 98), (71, 98, 316, 255), (71, 255, 377, 253), (72, 116, 334, 258), (72, 258, 378, 256), (72, 256, 340, 122), (72, 122, 304, 116), (73, 164, 295, 101), (73, 101, 319, 257), (73, 257, 378, 258), (73, 258, 334, 164), (74, 257, 319, 149), (74, 149, 301, 169), (74, 169, 339, 259), (74, 259, 378, 257), (75, 104, 322, 262), (75, 262, 379, 260), (75, 260, 337, 167), (75, 167, 293, 104), (76, 152, 304, 122), (76, 122, 340, 261), (76, 261, 379, 262), (76, 262, 322, 152), (77, 261, 340, 170), (77, 170, 308, 168), (77, 168, 338, 263), (77, 263, 379, 261), (78, 120, 338, 266), (78, 266, 380, 264), (78, 264, 325, 155), (78, 155, 307, 120), (79, 168, 308, 123), (79, 123, 341, 265), (79, 265, 380, 266), (79, 266, 338, 168), (80, 265, 341, 171), (80, 171, 298, 110), (80, 110, 328, 267), (80, 267, 380, 265), (81, 124, 342, 270), (81, 270, 381, 268), (81, 268, 324, 154), (81, 154, 306, 124), (82, 172, 309, 127), (82, 127, 345, 269), (82, 269, 381, 270), (82, 270, 342, 172), (83, 269, 345, 175), (83, 175, 303, 115), (83, 115, 333, 271), (83, 271, 381, 269), (84, 128, 346, 274), (84, 274, 382, 272), (84, 272, 315, 145), (84, 145, 297, 128), (85, 176, 310, 131), (85, 131, 349, 273), (85, 273, 382, 274), (85, 274, 346, 176), (86, 273, 349, 179), (86, 179, 307, 155), (86, 155, 325, 275), (86, 275, 382, 273), (87, 132, 350, 278), (87, 278, 383, 276), (87, 276, 335, 117), (87, 117, 305, 132), (88, 180, 311, 135), (88, 135, 353, 277), (88, 277, 383, 278), (88, 278, 350, 180), (89, 277, 353, 183), (89, 183, 304, 152), (89, 152, 322, 279), (89, 279, 383, 277), (90, 136, 354, 282), (90, 282, 384, 280), (90, 280, 332, 114), (90, 114, 302, 136), (91, 184, 312, 139), (91, 139, 357, 281), (91, 281, 384, 282), (91, 282, 354, 184), (92, 281, 357, 187), (92, 187, 301, 149), (92, 149, 319, 283), (92, 283, 384, 281), (93, 140, 358, 286), (93, 286, 385, 284), (93, 284, 329, 111), (93, 111, 299, 140), (94, 188, 313, 143), (94, 143, 361, 285), (94, 285, 385, 286), (94, 286, 358, 188), (95, 285, 361, 191), (95, 191, 298, 146), (95, 146, 316, 287), (95, 287, 385, 285), (386, 673, 771, 670), (386, 484, 702, 673), (386, 545, 677, 484), (386, 670, 715, 545), (387, 669, 770, 666), (387, 487, 705, 669), (387, 548, 681, 487), (387, 666, 718, 548), (388, 665, 769, 662), (388, 490, 708, 665), (388, 551, 679, 490), (388, 662, 721, 551), (389, 661, 768, 658), (389, 493, 711, 661), (389, 483, 675, 493), (389, 658, 701, 483), (390, 657, 767, 654), (390, 549, 719, 657), (390, 492, 678, 549), (390, 654, 710, 492), (391, 653, 766, 650), (391, 544, 714, 653), (391, 493, 675, 544), (391, 650, 711, 493), (392, 649, 765, 646), (392, 506, 724, 649), (392, 505, 693, 506), (392, 646, 723, 505), (393, 645, 764, 642), (393, 507, 725, 645), (393, 556, 694, 507), (393, 642, 726, 556), (394, 641, 763, 638), (394, 532, 702, 641), (394, 557, 684, 532), (394, 638, 727, 557), (395, 637, 762, 634), (395, 510, 728, 637), (395, 504, 692, 510), (395, 634, 722, 504), (396, 633, 761, 630), (396, 511, 729, 633), (396, 560, 695, 511), (396, 630, 730, 560), (397, 629, 760, 626), (397, 537, 707, 629), (397, 561, 689, 537), (397, 626, 731, 561), (398, 625, 759, 622), (398, 514, 732, 625), (398, 495, 683, 514), (398, 622, 713, 495), (399, 621, 758, 618), (399, 515, 733, 621), (399, 564, 696, 515), (399, 618, 734, 564), (400, 617, 757, 614), (400, 505, 723, 617), (400, 565, 693, 505), (400, 614, 735, 565), (401, 613, 756, 610), (401, 518, 736, 613), (401, 539, 691, 518), (401, 610, 709, 539), (402, 609, 755, 606), (402, 519, 737, 609), (402, 568, 697, 519), (402, 606, 738, 568), (403, 605, 754, 602), (403, 502, 720, 605), (403, 569, 690, 502), (403, 602, 739, 569), (404, 601, 753, 598), (404, 522, 740, 601), (404, 536, 688, 522), (404, 598, 706, 536), (405, 597, 752, 594), (405, 523, 741, 597), (405, 572, 698, 523), (405, 594, 742, 572), (406, 593, 751, 590), (406, 499, 717, 593), (406, 573, 687, 499), (406, 590, 743, 573), (407, 589, 750, 586), (407, 526, 744, 589), (407, 533, 685, 526), (407, 586, 703, 533), (408, 585, 749, 582), (408, 527, 745, 585), (408, 576, 699, 527), (408, 582, 746, 576), (409, 581, 748, 578), (409, 496, 714, 581), (409, 577, 684, 496), (409, 578, 747, 577), (410, 580, 745, 527), (410, 578, 748, 580), (410, 529, 747, 578), (410, 527, 699, 529), (411, 531, 683, 575), (411, 579, 701, 531), (411, 580, 748, 579), (411, 575, 745, 580), (412, 483, 701, 579), (412, 544, 675, 483), (412, 581, 714, 544), (412, 579, 748, 581), (413, 584, 700, 530), (413, 582, 749, 584), (413, 528, 746, 582), (413, 530, 682, 528), (414, 543, 674, 482), (414, 583, 713, 543), (414, 584, 749, 583), (414, 482, 700, 584), (415, 495, 713, 583), (415, 575, 683, 495), (415, 585, 745, 575), (415, 583, 749, 585), (416, 588, 712, 542), (416, 586, 750, 588), (416, 485, 703, 586), (416, 542, 676, 485), (417, 528, 682, 494), (417, 587, 746, 528), (417, 588, 750, 587), (417, 494, 712, 588), (418, 576, 746, 587), (418, 574, 699, 576), (418, 589, 744, 574), (418, 587, 750, 589), (419, 592, 741, 523), (419, 590, 751, 592), (419, 525, 743, 590), (419, 523, 698, 525), (420, 497, 685, 571), (420, 591, 715, 497), (420, 592, 751, 591), (420, 571, 741, 592), (421, 545, 715, 591), (421, 547, 677, 545), (421, 593, 717, 547), (421, 591, 751, 593), (422, 596, 704, 534), (422, 594, 752, 596), (422, 524, 742, 594), (422, 534, 686, 524), (423, 485, 676, 486), (423, 595, 703, 485), (423, 596, 752, 595), (423, 486, 704, 596), (424, 533, 703, 595), (424, 571, 685, 533), (424, 597, 741, 571), (424, 595, 752, 597), (425, 600, 716, 546), (425, 598, 753, 600), (425, 488, 706, 598), (425, 546, 680, 488), (426, 524, 686, 498), (426, 599, 742, 524), (426, 600, 753, 599), (426, 498, 716, 600), (427, 572, 742, 599), (427, 570, 698, 572), (427, 601, 740, 570), (427, 599, 753, 601), (428, 604, 737, 519), (428, 602, 754, 604), (428, 521, 739, 602), (428, 519, 697, 521), (429, 500, 688, 567), (429, 603, 718, 500), (429, 604, 754, 603), (429, 567, 737, 604), (430, 548, 718, 603), (430, 550, 681, 548), (430, 605, 720, 550), (430, 603, 754, 605), (431, 608, 707, 537), (431, 606, 755, 608), (431, 520, 738, 606), (431, 537, 689, 520), (432, 488, 680, 489), (432, 607, 706, 488), (432, 608, 755, 607), (432, 489, 707, 608), (433, 536, 706, 607), (433, 567, 688, 536), (433, 609, 737, 567), (433, 607, 755, 609), (434, 612, 719, 549), (434, 610, 756, 612), (434, 491, 709, 610), (434, 549, 678, 491), (435, 520, 689, 501), (435, 611, 738, 520), (435, 612, 756, 611), (435, 501, 719, 612), (436, 568, 738, 611), (436, 566, 697, 568), (436, 613, 736, 566), (436, 611, 756, 613), (437, 616, 733, 515), (437, 614, 757, 616), (437, 517, 735, 614), (437, 515, 696, 517), (438, 503, 691, 563), (438, 615, 721, 503), (438, 616, 757, 615), (438, 563, 733, 616), (439, 551, 721, 615), (439, 553, 679, 551), (439, 617, 723, 553), (439, 615, 757, 617), (440, 620, 710, 540), (440, 618, 758, 620), (440, 516, 734, 618), (440, 540, 692, 516), (441, 491, 678, 492), (441, 619, 709, 491), (441, 620, 758, 619), (441, 492, 710, 620), (442, 539, 709, 619), (442, 563, 691, 539), (442, 621, 733, 563), (442, 619, 758, 621), (443, 624, 722, 552), (443, 622, 759, 624), (443, 543, 713, 622), (443, 552, 674, 543), (444, 516, 692, 504), (444, 623, 734, 516), (444, 624, 759, 623), (444, 504, 722, 624), (445, 564, 734, 623), (445, 562, 696, 564), (445, 625, 732, 562), (445, 623, 759, 625), (446, 628, 729, 511), (446, 626, 760, 628), (446, 513, 731, 626), (446, 511, 695, 513), (447, 498, 686, 559), (447, 627, 716, 498), (447, 628, 760, 627), (447, 559, 729, 628), (448, 546, 716, 627), (448, 489, 680, 546), (448, 629, 707, 489), (448, 627, 760, 629), (449, 632, 712, 494), (449, 630, 761, 632), (449, 512, 730, 630), (449, 494, 682, 512), (450, 486, 676, 542), (450, 631, 704, 486), (450, 632, 761, 631), (450, 542, 712, 632), (451, 534, 704, 631), (451, 559, 686, 534), (451, 633, 729, 559), (451, 631, 761, 633), (452, 636, 700, 482), (452, 634, 762, 636), (452, 552, 722, 634), (452, 482, 674, 552), (453, 512, 682, 530), (453, 635, 730, 512), (453, 636, 762, 635), (453, 530, 700, 636), (454, 560, 730, 635), (454, 558, 695, 560), (454, 637, 728, 558), (454, 635, 762, 637), (455, 640, 725, 507), (455, 638, 763, 640), (455, 509, 727, 638), (455, 507, 694, 509), (456, 499, 687, 555), (456, 639, 717, 499), (456, 640, 763, 639), (456, 555, 725, 640), (457, 547, 717, 639), (457, 484, 677, 547), (457, 641, 702, 484), (457, 639, 763, 641), (458, 644, 720, 502), (458, 642, 764, 644), (458, 508, 726, 642), (458, 502, 690, 508), (459, 487, 681, 550), (459, 643, 705, 487), (459, 644, 764, 643), (459, 550, 720, 644), (460, 535, 705, 643), (460, 555, 687, 535), (460, 645, 725, 555), (460, 643, 764, 645), (461, 648, 708, 490), (461, 646, 765, 648), (461, 553, 723, 646), (461, 490, 679, 553), (462, 508, 690, 538), (462, 647, 726, 508), (462, 648, 765, 647), (462, 538, 708, 648), (463, 556, 726, 647), (463, 554, 694, 556), (463, 649, 724, 554), (463, 647, 765, 649), (464, 652, 724, 506), (464, 650, 766, 652), (464, 541, 711, 650), (464, 506, 693, 541), (465, 509, 694, 554), (465, 651, 727, 509), (465, 652, 766, 651), (465, 554, 724, 652), (466, 557, 727, 651), (466, 496, 684, 557), (466, 653, 714, 496), (466, 651, 766, 653), (467, 656, 728, 510), (467, 654, 767, 656), (467, 540, 710, 654), (467, 510, 692, 540), (468, 513, 695, 558), (468, 655, 731, 513), (468, 656, 767, 655), (468, 558, 728, 656), (469, 561, 731, 655), (469, 501, 689, 561), (469, 657, 719, 501), (469, 655, 767, 657), (470, 660, 732, 514), (470, 658, 768, 660), (470, 531, 701, 658), (470, 514, 683, 531), (471, 517, 696, 562), (471, 659, 735, 517), (471, 660, 768, 659), (471, 562, 732, 660), (472, 565, 735, 659), (472, 541, 693, 565), (472, 661, 711, 541), (472, 659, 768, 661), (473, 664, 736, 518), (473, 662, 769, 664), (473, 503, 721, 662), (473, 518, 691, 503), (474, 521, 697, 566), (474, 663, 739, 521), (474, 664, 769, 663), (474, 566, 736, 664), (475, 569, 739, 663), (475, 538, 690, 569), (475, 665, 708, 538), (475, 663, 769, 665), (476, 668, 740, 522), (476, 666, 770, 668), (476, 500, 718, 666), (476, 522, 688, 500), (477, 525, 698, 570), (477, 667, 743, 525), (477, 668, 770, 667), (477, 570, 740, 668), (478, 573, 743, 667), (478, 535, 687, 573), (478, 669, 705, 535), (478, 667, 770, 669), (479, 672, 744, 526), (479, 670, 771, 672), (479, 497, 715, 670), (479, 526, 685, 497), (480, 529, 699, 574), (480, 671, 747, 529), (480, 672, 771, 671), (480, 574, 744, 672), (481, 577, 747, 671), (481, 532, 684, 577), (481, 673, 702, 532), (481, 671, 771, 673)])
me_cube_001.polygons.foreach_set('material_index', [0, 0, 0, 0, 0, 0, 0, 0, 0, 0, 0, 0, 0, 0, 0, 0, 0, 0, 0, 0, 0, 0, 0, 0, 0, 0, 0, 0, 1, 1, 1, 1, 0, 0, 0, 0, 0, 0, 0, 0, 0, 1, 1, 0, 0, 0, 0, 0, 0, 0, 0, 0, 0, 0, 0, 0, 0, 0, 0, 0, 0, 0, 0, 0, 0, 0, 0, 0, 0, 0, 0, 0, 0, 0, 0, 0, 0, 0, 0, 0, 0, 0, 1, 0, 0, 0, 0, 0, 0, 0, 0, 0, 0, 0, 0, 0, 0, 0, 0, 0, 0, 0, 0, 0, 0, 0, 0, 0, 0, 0, 0, 0, 0, 0, 0, 0, 0, 0, 0, 0, 0, 0, 0, 0, 0, 0, 0, 0, 0, 0, 0, 0, 0, 0, 0, 0, 0, 0, 0, 0, 0, 0, 0, 0, 0, 0, 0, 1, 0, 0, 0, 0, 0, 0, 0, 0, 0, 0, 0, 0, 1, 0, 0, 1, 0, 0, 0, 0, 0, 0, 0, 0, 0, 0, 0, 0, 0, 0, 0, 0, 0, 0, 0, 0, 0, 0, 0, 0, 0, 0, 0, 0, 0, 0, 0, 0, 0, 0, 0, 0, 0, 0, 0, 0, 0, 0, 0, 0, 0, 0, 0, 0, 0, 0, 0, 0, 0, 0, 0, 0, 0, 0, 0, 0, 0, 0, 0, 0, 0, 0, 0, 0, 0, 0, 0, 0, 0, 0, 0, 0, 1, 1, 1, 1, 1, 1, 1, 1, 0, 0, 0, 0, 0, 0, 0, 0, 0, 0, 0, 0, 0, 1, 1, 0, 0, 0, 0, 0, 0, 0, 0, 0, 0, 1, 1, 0, 1, 0, 0, 1, 1, 0, 0, 1, 0, 0, 0, 0, 0, 0, 0, 0, 0, 0, 0, 0, 1, 1, 1, 1, 0, 0, 0, 0, 0, 0, 0, 0, 1, 1, 1, 1, 0, 0, 0, 0, 1, 0, 0, 1, 0, 0, 0, 0, 0, 0, 0, 0, 1, 1, 1, 1, 0, 0, 0, 0, 0, 0, 0, 0, 0, 0, 0, 0, 0, 0, 0, 0, 0, 0, 0, 0, 0, 0, 0, 0, 0, 0, 0, 0, 0, 0, 0, 0, 0, 0, 0, 0, 0, 1, 1, 0, 0, 0, 0, 0, 0, 0, 0, 0, 0, 0, 0, 0, 0, 0, 0, 0, 0, 0, 0, 0, 0, 0, 0, 0, 0, 0, 0, 0, 0, 0, 0, 0, 0, 0, 0, 0, 0, 0, 0, 0, 1, 1, 1, 1, 0, 0, 0, 0, 0, 0, 0, 0, 0, 1, 1, 0, 0, 0, 0, 0, 0, 0, 0, 0, 0, 0, 0, 0, 0, 0, 0, 0, 0, 0, 0, 0, 0, 0, 0, 0, 0, 0, 0, 0, 0, 0, 0, 0, 0, 0, 0, 0, 0, 0, 1, 0, 0, 0, 0, 0, 0, 0, 0, 0, 0, 0, 0, 0, 0, 0, 0, 0, 0, 0, 0, 0, 0, 0, 0, 0, 0, 0, 0, 0, 0, 0, 0, 0, 0, 0, 0, 0, 0, 0, 0, 0, 0, 0, 0, 0, 0, 0, 0, 0, 0, 0, 0, 0, 0, 0, 0, 0, 0, 0, 0, 0, 0, 0, 0, 1, 0, 0, 0, 0, 0, 0, 0, 0, 0, 0, 0, 0, 1, 0, 0, 1, 0, 0, 0, 0, 0, 0, 0, 0, 0, 0, 0, 0, 0, 0, 0, 0, 0, 0, 0, 0, 0, 0, 0, 0, 0, 0, 0, 0, 0, 0, 0, 0, 0, 0, 0, 0, 0, 0, 0, 0, 0, 0, 0, 0, 0, 0, 0, 0, 0, 0, 0, 0, 0, 0, 0, 0, 0, 0, 0, 0, 0, 0, 0, 0, 0, 0, 0, 0, 0, 0, 0, 0, 0, 0, 0, 0, 1, 1, 1, 1, 1, 1, 1, 1, 0, 0, 0, 0, 0, 0, 0, 0, 0, 0, 0, 0, 0, 1, 1, 0, 0, 0, 0, 0, 0, 0, 0, 0, 0, 1, 1, 0, 1, 0, 0, 1, 1, 0, 0, 1, 0, 0, 0, 0, 0, 0, 0, 0, 0, 0, 0, 0, 1, 1, 1, 1, 0, 0, 0, 0, 0, 0, 0, 0, 1, 1, 1, 1, 0, 0, 0, 0, 1, 0, 0, 1, 0, 0, 0, 0, 0, 0, 0, 0, 1, 1, 1, 1, 0, 0, 0, 0, 0, 0, 0, 0, 0, 0, 0, 0, 0, 0, 0, 0, 0, 0, 0, 0, 0, 0, 0, 0, 0, 0, 0, 0, 0, 0, 0, 0, 0, 0, 0, 0, 0, 1, 1, 0, 0, 0, 0, 0, 0, 0, 0, 0, 0, 0, 0, 0])
me_cube_001.materials.append(mat_alasexterior)
me_cube_001.materials.append(mat_alascolor)
me_cube_001.use_remesh_preserve_volume = False
me_cube_001.use_remesh_preserve_attributes = False
me_cube_001.use_mirror_vertex_groups = False
me_cube_001.update()

# ---- objects
ob_plane = bpy.data.objects.new('Plane', me_plane)
ob_cone = bpy.data.objects.new('Cone', me_cone)
ob_cube = bpy.data.objects.new('Cube', me_cube_001)

# ---- transforms, parenting, visibility, modifiers, constraints
ob_plane.location = (0.01639, -1.369, 0.09)
ob_plane.lineart.crease_threshold = 0.0
ob_cone.location = (0.0, 0.3051, 0.9282)
ob_cone.scale = (0.9133, 0.9133, 0.9133)
ob_cone.lineart.crease_threshold = 0.0
ob_cube.location = (0.0, -2.012, 1.907e-06)
ob_cube.scale = (0.5, 2.366, 0.1)
ob_cube.lineart.crease_threshold = 0.0

# ---- collection membership
col_collection_1.objects.link(ob_plane)
col_collection_1.objects.link(ob_cone)
col_collection_1.objects.link(ob_cube)

# ---- scene / render settings (as saved in the file)
scene.frame_start = 1; scene.frame_end = 250; scene.frame_set(1)
scene.render.engine = 'BLENDER_EEVEE_NEXT'
scene.render.resolution_x = 100
scene.render.resolution_y = 100
scene.render.dither_intensity = 0.0
scene.render.stamp_background = (0.0, 0.0, 0.0, 0.0)
scene.cycles.use_denoising = False
scene.cycles.samples = 128
scene.cycles.sampling_pattern = 'TABULATED_SOBOL'
scene.cycles.use_adaptive_sampling = False
scene.cycles.use_light_tree = False
scene.cycles.blur_glossy = 0.0
scene.cycles.sample_clamp_indirect = 0.0
scene.view_settings.view_transform = 'Standard'
bpy.context.view_layer.update()

# ---- added for rendering (the .blend has no active camera and no usable light): camera, sun
cam_auto = bpy.data.cameras.new('AutoCamera')
cam_auto.lens = 50.0
cam_auto.sensor_width = 36.0
cam_auto.clip_end = 1000.0
ob_auto_camera = bpy.data.objects.new('AutoCamera', cam_auto)
scene.collection.objects.link(ob_auto_camera)
ob_auto_camera.location = (5.29057, -6.46779, 4.90923)
ob_auto_camera.rotation_euler = (1.09748, -7.21219e-08, 0.694738)
scene.camera = ob_auto_camera
light_auto_sun = bpy.data.lights.new('AutoSun', 'SUN')
light_auto_sun.energy = 3.0
light_auto_sun.angle = 0.0523599
ob_auto_sun = bpy.data.objects.new('AutoSun', light_auto_sun)
scene.collection.objects.link(ob_auto_sun)
ob_auto_sun.rotation_euler = (0.872665, 0.174533, 0.523599)
bpy.context.view_layer.update()
